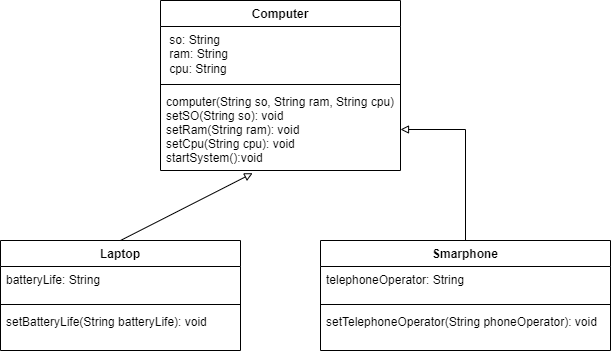

The diagram above was exported from draw.io. Its source (the exported page's mxGraphModel, read from the mxfile embedded in the PNG):
<mxGraphModel dx="813" dy="449" grid="1" gridSize="10" guides="1" tooltips="1" connect="1" arrows="1" fold="1" page="1" pageScale="1" pageWidth="827" pageHeight="1169" math="0" shadow="0">
  <root>
    <mxCell id="0" />
    <mxCell id="1" parent="0" />
    <mxCell id="WipnvJfhhuRlqV7Amyr_-2" value="Computer" style="swimlane;fontStyle=1;align=center;verticalAlign=top;childLayout=stackLayout;horizontal=1;startSize=26;horizontalStack=0;resizeParent=1;resizeParentMax=0;resizeLast=0;collapsible=1;marginBottom=0;gradientColor=none;swimlaneFillColor=none;" vertex="1" parent="1">
      <mxGeometry x="320" y="40" width="240" height="170" as="geometry" />
    </mxCell>
    <mxCell id="WipnvJfhhuRlqV7Amyr_-3" value=" so: String&#10; ram: String&#10; cpu: String&#10;" style="text;strokeColor=none;fillColor=none;align=left;verticalAlign=top;spacingLeft=4;spacingRight=4;overflow=hidden;rotatable=0;points=[[0,0.5],[1,0.5]];portConstraint=eastwest;whiteSpace=wrap;" vertex="1" parent="WipnvJfhhuRlqV7Amyr_-2">
      <mxGeometry y="26" width="240" height="54" as="geometry" />
    </mxCell>
    <mxCell id="WipnvJfhhuRlqV7Amyr_-4" value="" style="line;strokeWidth=1;fillColor=none;align=left;verticalAlign=middle;spacingTop=-1;spacingLeft=3;spacingRight=3;rotatable=0;labelPosition=right;points=[];portConstraint=eastwest;" vertex="1" parent="WipnvJfhhuRlqV7Amyr_-2">
      <mxGeometry y="80" width="240" height="8" as="geometry" />
    </mxCell>
    <mxCell id="WipnvJfhhuRlqV7Amyr_-5" value="computer(String so, String ram, String cpu)&#10;setSO(String so): void&#10;setRam(String ram): void&#10;setCpu(String cpu): void&#10;startSystem():void" style="text;strokeColor=none;fillColor=none;align=left;verticalAlign=top;spacingLeft=4;spacingRight=4;overflow=hidden;rotatable=0;points=[[0,0.5],[1,0.5]];portConstraint=eastwest;" vertex="1" parent="WipnvJfhhuRlqV7Amyr_-2">
      <mxGeometry y="88" width="240" height="82" as="geometry" />
    </mxCell>
    <mxCell id="WipnvJfhhuRlqV7Amyr_-6" value="Laptop" style="swimlane;fontStyle=1;align=center;verticalAlign=top;childLayout=stackLayout;horizontal=1;startSize=26;horizontalStack=0;resizeParent=1;resizeParentMax=0;resizeLast=0;collapsible=1;marginBottom=0;gradientColor=none;swimlaneFillColor=none;" vertex="1" parent="1">
      <mxGeometry x="160" y="280" width="240" height="110" as="geometry" />
    </mxCell>
    <mxCell id="WipnvJfhhuRlqV7Amyr_-7" value="batteryLife: String" style="text;strokeColor=none;fillColor=none;align=left;verticalAlign=top;spacingLeft=4;spacingRight=4;overflow=hidden;rotatable=0;points=[[0,0.5],[1,0.5]];portConstraint=eastwest;whiteSpace=wrap;" vertex="1" parent="WipnvJfhhuRlqV7Amyr_-6">
      <mxGeometry y="26" width="240" height="34" as="geometry" />
    </mxCell>
    <mxCell id="WipnvJfhhuRlqV7Amyr_-8" value="" style="line;strokeWidth=1;fillColor=none;align=left;verticalAlign=middle;spacingTop=-1;spacingLeft=3;spacingRight=3;rotatable=0;labelPosition=right;points=[];portConstraint=eastwest;" vertex="1" parent="WipnvJfhhuRlqV7Amyr_-6">
      <mxGeometry y="60" width="240" height="8" as="geometry" />
    </mxCell>
    <mxCell id="WipnvJfhhuRlqV7Amyr_-9" value="setBatteryLife(String batteryLife): void" style="text;strokeColor=none;fillColor=none;align=left;verticalAlign=top;spacingLeft=4;spacingRight=4;overflow=hidden;rotatable=0;points=[[0,0.5],[1,0.5]];portConstraint=eastwest;" vertex="1" parent="WipnvJfhhuRlqV7Amyr_-6">
      <mxGeometry y="68" width="240" height="42" as="geometry" />
    </mxCell>
    <mxCell id="WipnvJfhhuRlqV7Amyr_-15" style="edgeStyle=orthogonalEdgeStyle;rounded=0;orthogonalLoop=1;jettySize=auto;html=1;endArrow=block;endFill=0;" edge="1" parent="1" source="WipnvJfhhuRlqV7Amyr_-10" target="WipnvJfhhuRlqV7Amyr_-5">
      <mxGeometry relative="1" as="geometry" />
    </mxCell>
    <mxCell id="WipnvJfhhuRlqV7Amyr_-10" value="Smarphone" style="swimlane;fontStyle=1;align=center;verticalAlign=top;childLayout=stackLayout;horizontal=1;startSize=26;horizontalStack=0;resizeParent=1;resizeParentMax=0;resizeLast=0;collapsible=1;marginBottom=0;gradientColor=none;swimlaneFillColor=none;" vertex="1" parent="1">
      <mxGeometry x="480" y="280" width="290" height="110" as="geometry" />
    </mxCell>
    <mxCell id="WipnvJfhhuRlqV7Amyr_-11" value="telephoneOperator: String" style="text;strokeColor=none;fillColor=none;align=left;verticalAlign=top;spacingLeft=4;spacingRight=4;overflow=hidden;rotatable=0;points=[[0,0.5],[1,0.5]];portConstraint=eastwest;whiteSpace=wrap;" vertex="1" parent="WipnvJfhhuRlqV7Amyr_-10">
      <mxGeometry y="26" width="290" height="34" as="geometry" />
    </mxCell>
    <mxCell id="WipnvJfhhuRlqV7Amyr_-12" value="" style="line;strokeWidth=1;fillColor=none;align=left;verticalAlign=middle;spacingTop=-1;spacingLeft=3;spacingRight=3;rotatable=0;labelPosition=right;points=[];portConstraint=eastwest;" vertex="1" parent="WipnvJfhhuRlqV7Amyr_-10">
      <mxGeometry y="60" width="290" height="8" as="geometry" />
    </mxCell>
    <mxCell id="WipnvJfhhuRlqV7Amyr_-13" value="setTelephoneOperator(String phoneOperator): void&#10;" style="text;strokeColor=none;fillColor=none;align=left;verticalAlign=top;spacingLeft=4;spacingRight=4;overflow=hidden;rotatable=0;points=[[0,0.5],[1,0.5]];portConstraint=eastwest;" vertex="1" parent="WipnvJfhhuRlqV7Amyr_-10">
      <mxGeometry y="68" width="290" height="42" as="geometry" />
    </mxCell>
    <mxCell id="WipnvJfhhuRlqV7Amyr_-14" value="" style="endArrow=block;html=1;rounded=0;entryX=0.384;entryY=1.033;entryDx=0;entryDy=0;entryPerimeter=0;exitX=0.5;exitY=0;exitDx=0;exitDy=0;fontColor=#000000;strokeColor=default;startArrow=none;startFill=0;endFill=0;" edge="1" parent="1" source="WipnvJfhhuRlqV7Amyr_-6" target="WipnvJfhhuRlqV7Amyr_-5">
      <mxGeometry width="50" height="50" relative="1" as="geometry">
        <mxPoint x="260" y="330" as="sourcePoint" />
        <mxPoint x="310" y="280" as="targetPoint" />
        <Array as="points" />
      </mxGeometry>
    </mxCell>
  </root>
</mxGraphModel>